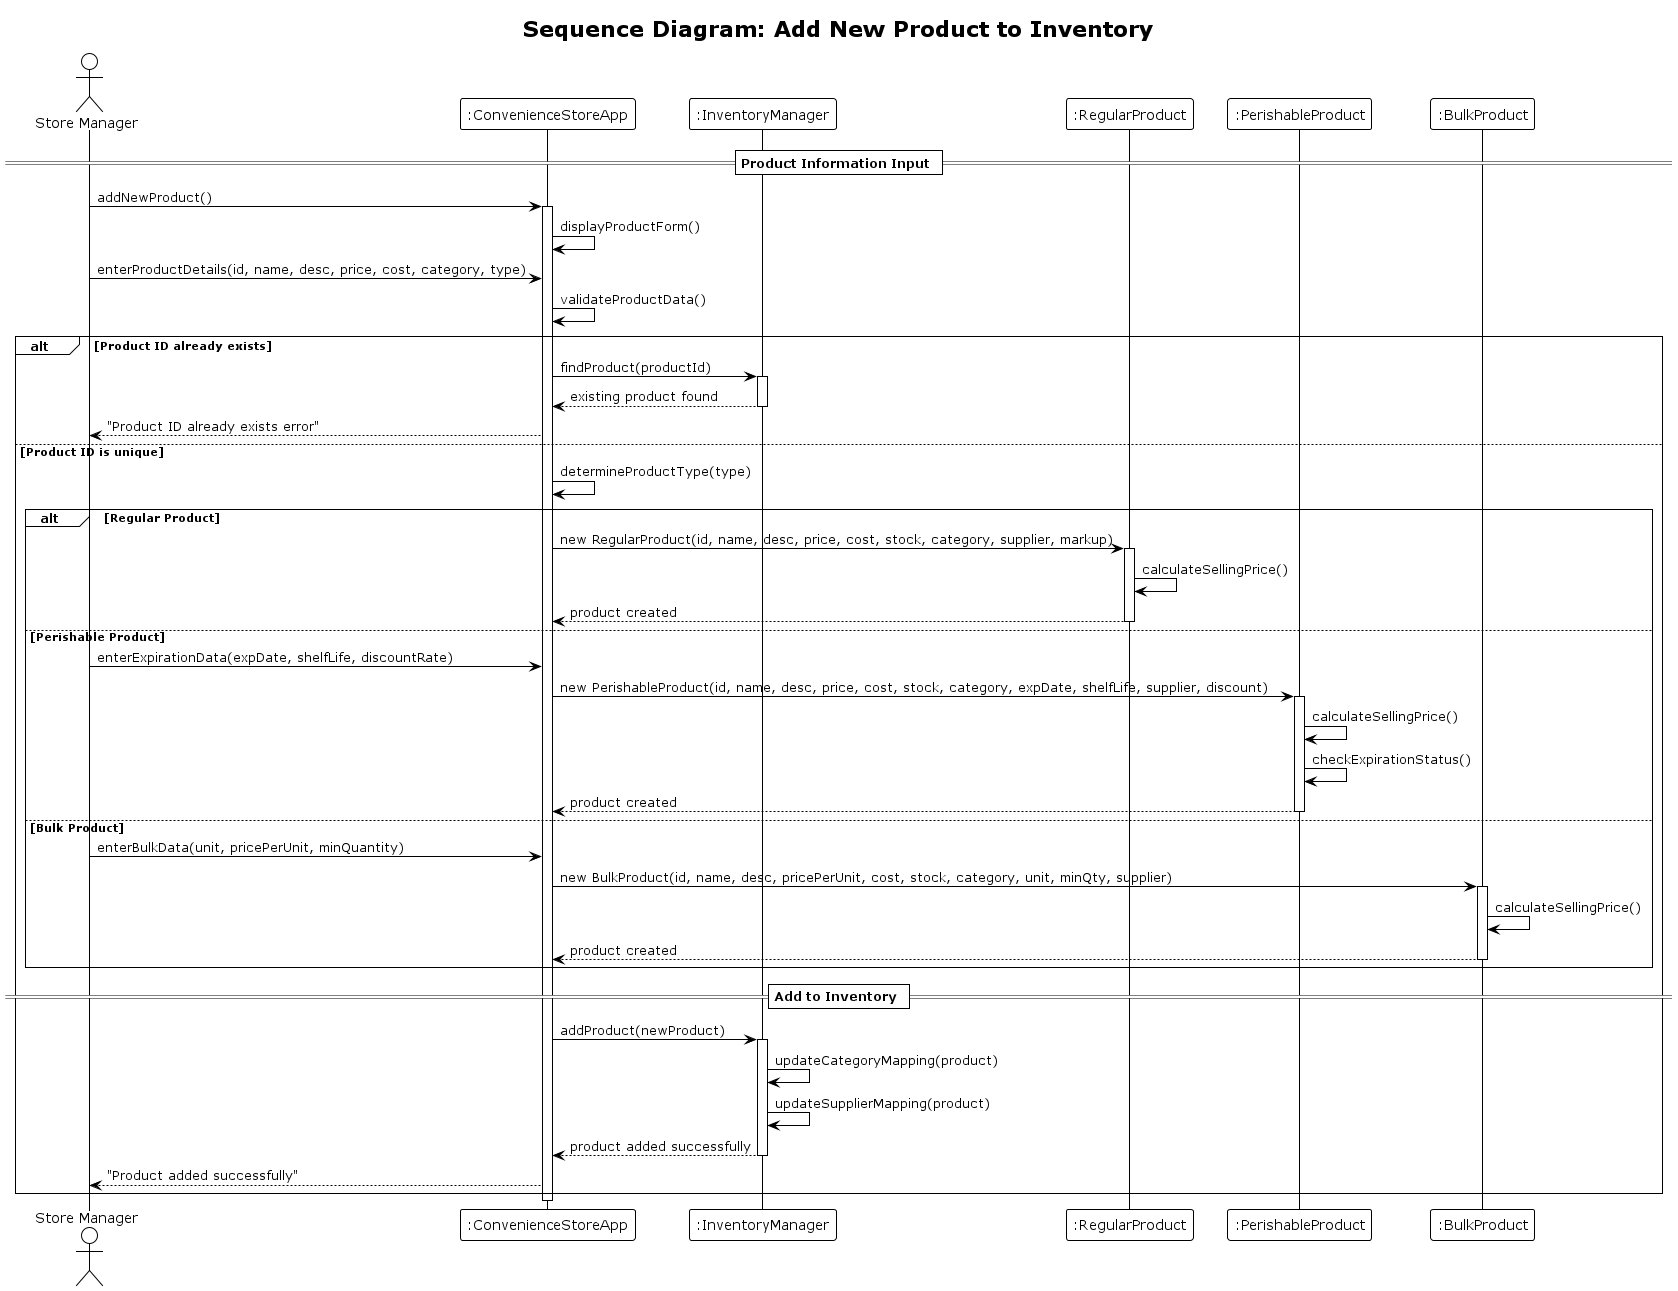

The diagram above was rendered by PlantUML. Its source (embedded in the PNG):
@startuml AddNewProduct
!theme plain
title Sequence Diagram: Add New Product to Inventory

actor "Store Manager" as Manager
participant ":ConvenienceStoreApp" as App
participant ":InventoryManager" as Inventory
participant ":RegularProduct" as RegProduct
participant ":PerishableProduct" as PerishProduct
participant ":BulkProduct" as BulkProduct

== Product Information Input ==
Manager -> App: addNewProduct()
activate App

App -> App: displayProductForm()
Manager -> App: enterProductDetails(id, name, desc, price, cost, category, type)

App -> App: validateProductData()

alt Product ID already exists
    App -> Inventory: findProduct(productId)
    activate Inventory
    Inventory --> App: existing product found
    deactivate Inventory
    App --> Manager: "Product ID already exists error"
    
else Product ID is unique
    App -> App: determineProductType(type)
    
    alt Regular Product
        App -> RegProduct: new RegularProduct(id, name, desc, price, cost, stock, category, supplier, markup)
        activate RegProduct
        RegProduct -> RegProduct: calculateSellingPrice()
        RegProduct --> App: product created
        deactivate RegProduct
        
    else Perishable Product
        Manager -> App: enterExpirationData(expDate, shelfLife, discountRate)
        App -> PerishProduct: new PerishableProduct(id, name, desc, price, cost, stock, category, expDate, shelfLife, supplier, discount)
        activate PerishProduct
        PerishProduct -> PerishProduct: calculateSellingPrice()
        PerishProduct -> PerishProduct: checkExpirationStatus()
        PerishProduct --> App: product created
        deactivate PerishProduct
        
    else Bulk Product
        Manager -> App: enterBulkData(unit, pricePerUnit, minQuantity)
        App -> BulkProduct: new BulkProduct(id, name, desc, pricePerUnit, cost, stock, category, unit, minQty, supplier)
        activate BulkProduct
        BulkProduct -> BulkProduct: calculateSellingPrice()
        BulkProduct --> App: product created
        deactivate BulkProduct
    end
    
    == Add to Inventory ==
    App -> Inventory: addProduct(newProduct)
    activate Inventory
    Inventory -> Inventory: updateCategoryMapping(product)
    Inventory -> Inventory: updateSupplierMapping(product)
    Inventory --> App: product added successfully
    deactivate Inventory
    
    App --> Manager: "Product added successfully"
end

deactivate App

@enduml